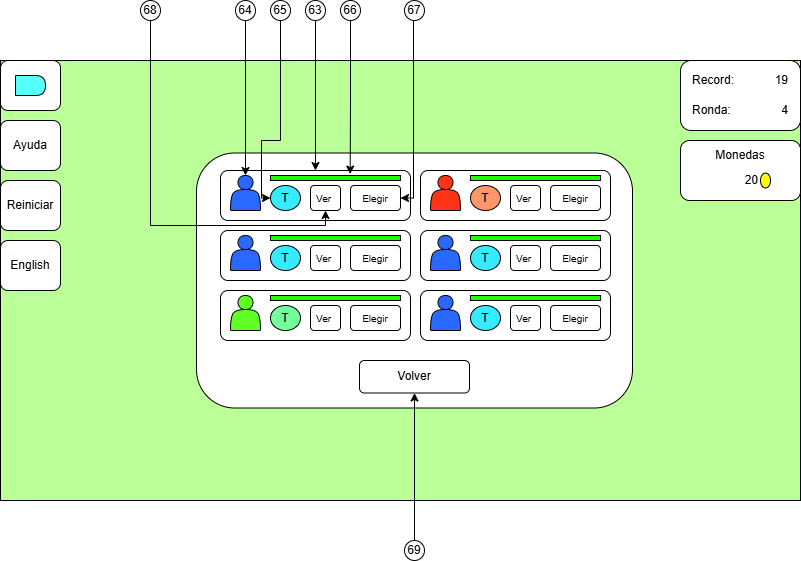

The diagram above was exported from draw.io. Its source (the exported page's mxGraphModel, read from the mxfile embedded in the PNG):
<mxGraphModel dx="1674" dy="746" grid="1" gridSize="10" guides="1" tooltips="1" connect="1" arrows="1" fold="1" page="1" pageScale="1" pageWidth="827" pageHeight="1169" math="0" shadow="0">
  <root>
    <mxCell id="0" />
    <mxCell id="1" parent="0" />
    <mxCell id="jMv6vgr9KyarKhBeWCEY-1" value="" style="group" connectable="0" vertex="1" parent="1">
      <mxGeometry y="120" width="800" height="440" as="geometry" />
    </mxCell>
    <mxCell id="jMv6vgr9KyarKhBeWCEY-2" value="" style="group" connectable="0" vertex="1" parent="jMv6vgr9KyarKhBeWCEY-1">
      <mxGeometry width="800" height="440" as="geometry" />
    </mxCell>
    <mxCell id="jMv6vgr9KyarKhBeWCEY-3" value="" style="group" connectable="0" vertex="1" parent="jMv6vgr9KyarKhBeWCEY-2">
      <mxGeometry width="800" height="440" as="geometry" />
    </mxCell>
    <mxCell id="jMv6vgr9KyarKhBeWCEY-4" value="" style="rounded=0;whiteSpace=wrap;html=1;fillColor=#BBFF99;container=0;" vertex="1" parent="jMv6vgr9KyarKhBeWCEY-3">
      <mxGeometry width="800" height="440" as="geometry" />
    </mxCell>
    <mxCell id="jMv6vgr9KyarKhBeWCEY-5" value="" style="rounded=1;whiteSpace=wrap;html=1;container=0;" vertex="1" parent="jMv6vgr9KyarKhBeWCEY-3">
      <mxGeometry x="196" y="92.5" width="436" height="255" as="geometry" />
    </mxCell>
    <mxCell id="jMv6vgr9KyarKhBeWCEY-6" value="" style="rounded=1;whiteSpace=wrap;html=1;" vertex="1" parent="jMv6vgr9KyarKhBeWCEY-3">
      <mxGeometry width="60" height="50" as="geometry" />
    </mxCell>
    <mxCell id="jMv6vgr9KyarKhBeWCEY-7" value="" style="group" connectable="0" vertex="1" parent="jMv6vgr9KyarKhBeWCEY-3">
      <mxGeometry x="220" y="110" width="190" height="60" as="geometry" />
    </mxCell>
    <mxCell id="jMv6vgr9KyarKhBeWCEY-8" value="" style="group" connectable="0" vertex="1" parent="jMv6vgr9KyarKhBeWCEY-7">
      <mxGeometry width="190" height="50" as="geometry" />
    </mxCell>
    <mxCell id="jMv6vgr9KyarKhBeWCEY-9" value="" style="rounded=1;whiteSpace=wrap;html=1;" vertex="1" parent="jMv6vgr9KyarKhBeWCEY-8">
      <mxGeometry width="190" height="50" as="geometry" />
    </mxCell>
    <mxCell id="jMv6vgr9KyarKhBeWCEY-10" value="" style="shape=actor;whiteSpace=wrap;html=1;fillColor=#2969FF;" vertex="1" parent="jMv6vgr9KyarKhBeWCEY-8">
      <mxGeometry x="10" y="5" width="30" height="35" as="geometry" />
    </mxCell>
    <mxCell id="jMv6vgr9KyarKhBeWCEY-11" value="" style="rounded=0;whiteSpace=wrap;html=1;fillColor=#1CFF03;container=0;" vertex="1" parent="jMv6vgr9KyarKhBeWCEY-8">
      <mxGeometry x="50" y="5" width="130" height="5" as="geometry" />
    </mxCell>
    <mxCell id="jMv6vgr9KyarKhBeWCEY-12" value="T" style="ellipse;whiteSpace=wrap;html=1;fillColor=#36EBFF;container=0;" vertex="1" parent="jMv6vgr9KyarKhBeWCEY-8">
      <mxGeometry x="50" y="15" width="30" height="25" as="geometry" />
    </mxCell>
    <mxCell id="jMv6vgr9KyarKhBeWCEY-13" value="&lt;font style=&quot;font-size: 10px;&quot;&gt;Ver&amp;nbsp;&lt;/font&gt;" style="rounded=1;whiteSpace=wrap;html=1;align=center;" vertex="1" parent="jMv6vgr9KyarKhBeWCEY-8">
      <mxGeometry x="90" y="15" width="30" height="25" as="geometry" />
    </mxCell>
    <mxCell id="jMv6vgr9KyarKhBeWCEY-14" value="&lt;font style=&quot;font-size: 10px;&quot;&gt;Elegir&lt;/font&gt;" style="rounded=1;whiteSpace=wrap;html=1;" vertex="1" parent="jMv6vgr9KyarKhBeWCEY-8">
      <mxGeometry x="130" y="15" width="50" height="25" as="geometry" />
    </mxCell>
    <mxCell id="jMv6vgr9KyarKhBeWCEY-15" value="Volver" style="rounded=1;whiteSpace=wrap;html=1;" vertex="1" parent="jMv6vgr9KyarKhBeWCEY-3">
      <mxGeometry x="359" y="300" width="110" height="32.5" as="geometry" />
    </mxCell>
    <mxCell id="jMv6vgr9KyarKhBeWCEY-16" value="" style="group" connectable="0" vertex="1" parent="jMv6vgr9KyarKhBeWCEY-3">
      <mxGeometry x="420" y="110" width="190" height="50" as="geometry" />
    </mxCell>
    <mxCell id="jMv6vgr9KyarKhBeWCEY-17" value="" style="rounded=1;whiteSpace=wrap;html=1;" vertex="1" parent="jMv6vgr9KyarKhBeWCEY-16">
      <mxGeometry width="190" height="50" as="geometry" />
    </mxCell>
    <mxCell id="jMv6vgr9KyarKhBeWCEY-18" value="" style="shape=actor;whiteSpace=wrap;html=1;fillColor=#FF3414;" vertex="1" parent="jMv6vgr9KyarKhBeWCEY-16">
      <mxGeometry x="10" y="5" width="30" height="35" as="geometry" />
    </mxCell>
    <mxCell id="jMv6vgr9KyarKhBeWCEY-19" value="" style="rounded=0;whiteSpace=wrap;html=1;fillColor=#1CFF03;container=0;" vertex="1" parent="jMv6vgr9KyarKhBeWCEY-16">
      <mxGeometry x="50" y="5" width="130" height="5" as="geometry" />
    </mxCell>
    <mxCell id="jMv6vgr9KyarKhBeWCEY-20" value="T" style="ellipse;whiteSpace=wrap;html=1;fillColor=#FF9669;container=0;" vertex="1" parent="jMv6vgr9KyarKhBeWCEY-16">
      <mxGeometry x="50" y="15" width="30" height="25" as="geometry" />
    </mxCell>
    <mxCell id="jMv6vgr9KyarKhBeWCEY-21" value="&lt;font style=&quot;font-size: 10px;&quot;&gt;Ver&amp;nbsp;&lt;/font&gt;" style="rounded=1;whiteSpace=wrap;html=1;align=center;" vertex="1" parent="jMv6vgr9KyarKhBeWCEY-16">
      <mxGeometry x="90" y="15" width="30" height="25" as="geometry" />
    </mxCell>
    <mxCell id="jMv6vgr9KyarKhBeWCEY-22" value="&lt;font style=&quot;font-size: 10px;&quot;&gt;Elegir&lt;/font&gt;" style="rounded=1;whiteSpace=wrap;html=1;" vertex="1" parent="jMv6vgr9KyarKhBeWCEY-16">
      <mxGeometry x="130" y="15" width="50" height="25" as="geometry" />
    </mxCell>
    <mxCell id="jMv6vgr9KyarKhBeWCEY-23" value="" style="group" connectable="0" vertex="1" parent="jMv6vgr9KyarKhBeWCEY-3">
      <mxGeometry x="220" y="170" width="190" height="50" as="geometry" />
    </mxCell>
    <mxCell id="jMv6vgr9KyarKhBeWCEY-24" value="" style="rounded=1;whiteSpace=wrap;html=1;" vertex="1" parent="jMv6vgr9KyarKhBeWCEY-23">
      <mxGeometry width="190" height="50" as="geometry" />
    </mxCell>
    <mxCell id="jMv6vgr9KyarKhBeWCEY-25" value="" style="shape=actor;whiteSpace=wrap;html=1;fillColor=#2969FF;" vertex="1" parent="jMv6vgr9KyarKhBeWCEY-23">
      <mxGeometry x="10" y="5" width="30" height="35" as="geometry" />
    </mxCell>
    <mxCell id="jMv6vgr9KyarKhBeWCEY-26" value="" style="rounded=0;whiteSpace=wrap;html=1;fillColor=#1CFF03;container=0;" vertex="1" parent="jMv6vgr9KyarKhBeWCEY-23">
      <mxGeometry x="50" y="5" width="130" height="5" as="geometry" />
    </mxCell>
    <mxCell id="jMv6vgr9KyarKhBeWCEY-27" value="T" style="ellipse;whiteSpace=wrap;html=1;fillColor=#36EBFF;container=0;" vertex="1" parent="jMv6vgr9KyarKhBeWCEY-23">
      <mxGeometry x="50" y="15" width="30" height="25" as="geometry" />
    </mxCell>
    <mxCell id="jMv6vgr9KyarKhBeWCEY-28" value="&lt;font style=&quot;font-size: 10px;&quot;&gt;Ver&amp;nbsp;&lt;/font&gt;" style="rounded=1;whiteSpace=wrap;html=1;align=center;" vertex="1" parent="jMv6vgr9KyarKhBeWCEY-23">
      <mxGeometry x="90" y="15" width="30" height="25" as="geometry" />
    </mxCell>
    <mxCell id="jMv6vgr9KyarKhBeWCEY-29" value="&lt;font style=&quot;font-size: 10px;&quot;&gt;Elegir&lt;/font&gt;" style="rounded=1;whiteSpace=wrap;html=1;" vertex="1" parent="jMv6vgr9KyarKhBeWCEY-23">
      <mxGeometry x="130" y="15" width="50" height="25" as="geometry" />
    </mxCell>
    <mxCell id="jMv6vgr9KyarKhBeWCEY-30" value="" style="group" connectable="0" vertex="1" parent="jMv6vgr9KyarKhBeWCEY-3">
      <mxGeometry x="220" y="230" width="190" height="50" as="geometry" />
    </mxCell>
    <mxCell id="jMv6vgr9KyarKhBeWCEY-31" value="" style="rounded=1;whiteSpace=wrap;html=1;" vertex="1" parent="jMv6vgr9KyarKhBeWCEY-30">
      <mxGeometry width="190" height="50" as="geometry" />
    </mxCell>
    <mxCell id="jMv6vgr9KyarKhBeWCEY-32" value="" style="shape=actor;whiteSpace=wrap;html=1;fillColor=#60FF26;" vertex="1" parent="jMv6vgr9KyarKhBeWCEY-30">
      <mxGeometry x="10" y="5" width="30" height="35" as="geometry" />
    </mxCell>
    <mxCell id="jMv6vgr9KyarKhBeWCEY-33" value="" style="rounded=0;whiteSpace=wrap;html=1;fillColor=#1CFF03;container=0;" vertex="1" parent="jMv6vgr9KyarKhBeWCEY-30">
      <mxGeometry x="50" y="5" width="130" height="5" as="geometry" />
    </mxCell>
    <mxCell id="jMv6vgr9KyarKhBeWCEY-34" value="T" style="ellipse;whiteSpace=wrap;html=1;fillColor=#75FF9A;container=0;" vertex="1" parent="jMv6vgr9KyarKhBeWCEY-30">
      <mxGeometry x="50" y="15" width="30" height="25" as="geometry" />
    </mxCell>
    <mxCell id="jMv6vgr9KyarKhBeWCEY-35" value="&lt;font style=&quot;font-size: 10px;&quot;&gt;Ver&amp;nbsp;&lt;/font&gt;" style="rounded=1;whiteSpace=wrap;html=1;align=center;" vertex="1" parent="jMv6vgr9KyarKhBeWCEY-30">
      <mxGeometry x="90" y="15" width="30" height="25" as="geometry" />
    </mxCell>
    <mxCell id="jMv6vgr9KyarKhBeWCEY-36" value="&lt;font style=&quot;font-size: 10px;&quot;&gt;Elegir&lt;/font&gt;" style="rounded=1;whiteSpace=wrap;html=1;" vertex="1" parent="jMv6vgr9KyarKhBeWCEY-30">
      <mxGeometry x="130" y="15" width="50" height="25" as="geometry" />
    </mxCell>
    <mxCell id="jMv6vgr9KyarKhBeWCEY-37" value="" style="group" connectable="0" vertex="1" parent="jMv6vgr9KyarKhBeWCEY-3">
      <mxGeometry x="420" y="170" width="190" height="50" as="geometry" />
    </mxCell>
    <mxCell id="jMv6vgr9KyarKhBeWCEY-38" value="" style="rounded=1;whiteSpace=wrap;html=1;" vertex="1" parent="jMv6vgr9KyarKhBeWCEY-37">
      <mxGeometry width="190" height="50" as="geometry" />
    </mxCell>
    <mxCell id="jMv6vgr9KyarKhBeWCEY-39" value="" style="shape=actor;whiteSpace=wrap;html=1;fillColor=#2969FF;" vertex="1" parent="jMv6vgr9KyarKhBeWCEY-37">
      <mxGeometry x="10" y="5" width="30" height="35" as="geometry" />
    </mxCell>
    <mxCell id="jMv6vgr9KyarKhBeWCEY-40" value="" style="rounded=0;whiteSpace=wrap;html=1;fillColor=#1CFF03;container=0;" vertex="1" parent="jMv6vgr9KyarKhBeWCEY-37">
      <mxGeometry x="50" y="5" width="130" height="5" as="geometry" />
    </mxCell>
    <mxCell id="jMv6vgr9KyarKhBeWCEY-41" value="T" style="ellipse;whiteSpace=wrap;html=1;fillColor=#36EBFF;container=0;" vertex="1" parent="jMv6vgr9KyarKhBeWCEY-37">
      <mxGeometry x="50" y="15" width="30" height="25" as="geometry" />
    </mxCell>
    <mxCell id="jMv6vgr9KyarKhBeWCEY-42" value="&lt;font style=&quot;font-size: 10px;&quot;&gt;Ver&amp;nbsp;&lt;/font&gt;" style="rounded=1;whiteSpace=wrap;html=1;align=center;" vertex="1" parent="jMv6vgr9KyarKhBeWCEY-37">
      <mxGeometry x="90" y="15" width="30" height="25" as="geometry" />
    </mxCell>
    <mxCell id="jMv6vgr9KyarKhBeWCEY-43" value="&lt;font style=&quot;font-size: 10px;&quot;&gt;Elegir&lt;/font&gt;" style="rounded=1;whiteSpace=wrap;html=1;" vertex="1" parent="jMv6vgr9KyarKhBeWCEY-37">
      <mxGeometry x="130" y="15" width="50" height="25" as="geometry" />
    </mxCell>
    <mxCell id="jMv6vgr9KyarKhBeWCEY-44" value="" style="group" connectable="0" vertex="1" parent="jMv6vgr9KyarKhBeWCEY-3">
      <mxGeometry x="420" y="230" width="190" height="50" as="geometry" />
    </mxCell>
    <mxCell id="jMv6vgr9KyarKhBeWCEY-45" value="" style="rounded=1;whiteSpace=wrap;html=1;" vertex="1" parent="jMv6vgr9KyarKhBeWCEY-44">
      <mxGeometry width="190" height="50" as="geometry" />
    </mxCell>
    <mxCell id="jMv6vgr9KyarKhBeWCEY-46" value="" style="shape=actor;whiteSpace=wrap;html=1;fillColor=#2969FF;" vertex="1" parent="jMv6vgr9KyarKhBeWCEY-44">
      <mxGeometry x="10" y="5" width="30" height="35" as="geometry" />
    </mxCell>
    <mxCell id="jMv6vgr9KyarKhBeWCEY-47" value="" style="rounded=0;whiteSpace=wrap;html=1;fillColor=#1CFF03;container=0;" vertex="1" parent="jMv6vgr9KyarKhBeWCEY-44">
      <mxGeometry x="50" y="5" width="130" height="5" as="geometry" />
    </mxCell>
    <mxCell id="jMv6vgr9KyarKhBeWCEY-48" value="T" style="ellipse;whiteSpace=wrap;html=1;fillColor=#36EBFF;container=0;" vertex="1" parent="jMv6vgr9KyarKhBeWCEY-44">
      <mxGeometry x="50" y="15" width="30" height="25" as="geometry" />
    </mxCell>
    <mxCell id="jMv6vgr9KyarKhBeWCEY-49" value="&lt;font style=&quot;font-size: 10px;&quot;&gt;Ver&amp;nbsp;&lt;/font&gt;" style="rounded=1;whiteSpace=wrap;html=1;align=center;" vertex="1" parent="jMv6vgr9KyarKhBeWCEY-44">
      <mxGeometry x="90" y="15" width="30" height="25" as="geometry" />
    </mxCell>
    <mxCell id="jMv6vgr9KyarKhBeWCEY-50" value="&lt;font style=&quot;font-size: 10px;&quot;&gt;Elegir&lt;/font&gt;" style="rounded=1;whiteSpace=wrap;html=1;" vertex="1" parent="jMv6vgr9KyarKhBeWCEY-44">
      <mxGeometry x="130" y="15" width="50" height="25" as="geometry" />
    </mxCell>
    <mxCell id="jMv6vgr9KyarKhBeWCEY-51" value="" style="shape=delay;whiteSpace=wrap;html=1;fillColor=#57FFF9;" vertex="1" parent="jMv6vgr9KyarKhBeWCEY-3">
      <mxGeometry x="15" y="15" width="30" height="20" as="geometry" />
    </mxCell>
    <mxCell id="jMv6vgr9KyarKhBeWCEY-52" value="Ayuda" style="rounded=1;whiteSpace=wrap;html=1;" vertex="1" parent="jMv6vgr9KyarKhBeWCEY-3">
      <mxGeometry y="60" width="60" height="50" as="geometry" />
    </mxCell>
    <mxCell id="jMv6vgr9KyarKhBeWCEY-53" value="English" style="rounded=1;whiteSpace=wrap;html=1;" vertex="1" parent="jMv6vgr9KyarKhBeWCEY-3">
      <mxGeometry y="180" width="60" height="50" as="geometry" />
    </mxCell>
    <mxCell id="jMv6vgr9KyarKhBeWCEY-54" value="" style="group" connectable="0" vertex="1" parent="jMv6vgr9KyarKhBeWCEY-2">
      <mxGeometry x="680" width="120" height="70" as="geometry" />
    </mxCell>
    <mxCell id="jMv6vgr9KyarKhBeWCEY-55" value="" style="rounded=1;whiteSpace=wrap;html=1;" vertex="1" parent="jMv6vgr9KyarKhBeWCEY-54">
      <mxGeometry width="120" height="70" as="geometry" />
    </mxCell>
    <mxCell id="jMv6vgr9KyarKhBeWCEY-56" value="Record:" style="text;html=1;align=left;verticalAlign=middle;whiteSpace=wrap;rounded=0;" vertex="1" parent="jMv6vgr9KyarKhBeWCEY-54">
      <mxGeometry x="10" y="5" width="60" height="30" as="geometry" />
    </mxCell>
    <mxCell id="jMv6vgr9KyarKhBeWCEY-57" value="19" style="text;html=1;align=right;verticalAlign=middle;whiteSpace=wrap;rounded=0;" vertex="1" parent="jMv6vgr9KyarKhBeWCEY-54">
      <mxGeometry x="80" y="5" width="30" height="30" as="geometry" />
    </mxCell>
    <mxCell id="jMv6vgr9KyarKhBeWCEY-58" value="Ronda:" style="text;html=1;align=left;verticalAlign=middle;whiteSpace=wrap;rounded=0;" vertex="1" parent="jMv6vgr9KyarKhBeWCEY-54">
      <mxGeometry x="10" y="35" width="60" height="30" as="geometry" />
    </mxCell>
    <mxCell id="jMv6vgr9KyarKhBeWCEY-59" value="4" style="text;html=1;align=right;verticalAlign=middle;whiteSpace=wrap;rounded=0;" vertex="1" parent="jMv6vgr9KyarKhBeWCEY-54">
      <mxGeometry x="80" y="35" width="30" height="30" as="geometry" />
    </mxCell>
    <mxCell id="jMv6vgr9KyarKhBeWCEY-60" value="Reiniciar" style="rounded=1;whiteSpace=wrap;html=1;" vertex="1" parent="jMv6vgr9KyarKhBeWCEY-2">
      <mxGeometry y="120" width="60" height="50" as="geometry" />
    </mxCell>
    <mxCell id="jMv6vgr9KyarKhBeWCEY-61" value="" style="group" connectable="0" vertex="1" parent="jMv6vgr9KyarKhBeWCEY-1">
      <mxGeometry x="680" y="80" width="120" height="60" as="geometry" />
    </mxCell>
    <mxCell id="jMv6vgr9KyarKhBeWCEY-62" value="" style="rounded=1;whiteSpace=wrap;html=1;" vertex="1" parent="jMv6vgr9KyarKhBeWCEY-61">
      <mxGeometry width="120" height="60" as="geometry" />
    </mxCell>
    <mxCell id="jMv6vgr9KyarKhBeWCEY-63" value="Monedas" style="text;html=1;align=center;verticalAlign=middle;whiteSpace=wrap;rounded=0;" vertex="1" parent="jMv6vgr9KyarKhBeWCEY-61">
      <mxGeometry x="30" width="60" height="30" as="geometry" />
    </mxCell>
    <mxCell id="jMv6vgr9KyarKhBeWCEY-64" value="20" style="text;html=1;align=right;verticalAlign=middle;whiteSpace=wrap;rounded=0;" vertex="1" parent="jMv6vgr9KyarKhBeWCEY-61">
      <mxGeometry x="30" y="30" width="50" height="20" as="geometry" />
    </mxCell>
    <mxCell id="jMv6vgr9KyarKhBeWCEY-65" value="" style="ellipse;whiteSpace=wrap;html=1;fillColor=#FFF714;" vertex="1" parent="jMv6vgr9KyarKhBeWCEY-61">
      <mxGeometry x="80" y="32.5" width="10" height="15" as="geometry" />
    </mxCell>
    <mxCell id="1EilvNKzr6m1r0Yfo0Hy-2" style="edgeStyle=orthogonalEdgeStyle;rounded=0;orthogonalLoop=1;jettySize=auto;html=1;entryX=0.5;entryY=0;entryDx=0;entryDy=0;" edge="1" parent="1" source="1EilvNKzr6m1r0Yfo0Hy-1" target="jMv6vgr9KyarKhBeWCEY-9">
      <mxGeometry relative="1" as="geometry" />
    </mxCell>
    <mxCell id="1EilvNKzr6m1r0Yfo0Hy-1" value="63" style="ellipse;whiteSpace=wrap;html=1;aspect=fixed;" vertex="1" parent="1">
      <mxGeometry x="305" y="60" width="20" height="20" as="geometry" />
    </mxCell>
    <mxCell id="1EilvNKzr6m1r0Yfo0Hy-3" value="66" style="ellipse;whiteSpace=wrap;html=1;aspect=fixed;" vertex="1" parent="1">
      <mxGeometry x="340" y="60" width="20" height="20" as="geometry" />
    </mxCell>
    <mxCell id="1EilvNKzr6m1r0Yfo0Hy-4" style="edgeStyle=orthogonalEdgeStyle;rounded=0;orthogonalLoop=1;jettySize=auto;html=1;entryX=0.613;entryY=-0.286;entryDx=0;entryDy=0;entryPerimeter=0;" edge="1" parent="1" source="1EilvNKzr6m1r0Yfo0Hy-3" target="jMv6vgr9KyarKhBeWCEY-11">
      <mxGeometry relative="1" as="geometry" />
    </mxCell>
    <mxCell id="1EilvNKzr6m1r0Yfo0Hy-6" style="edgeStyle=orthogonalEdgeStyle;rounded=0;orthogonalLoop=1;jettySize=auto;html=1;entryX=0.5;entryY=0;entryDx=0;entryDy=0;" edge="1" parent="1" source="1EilvNKzr6m1r0Yfo0Hy-5" target="jMv6vgr9KyarKhBeWCEY-10">
      <mxGeometry relative="1" as="geometry" />
    </mxCell>
    <mxCell id="1EilvNKzr6m1r0Yfo0Hy-5" value="64" style="ellipse;whiteSpace=wrap;html=1;aspect=fixed;" vertex="1" parent="1">
      <mxGeometry x="235" y="60" width="20" height="20" as="geometry" />
    </mxCell>
    <mxCell id="1EilvNKzr6m1r0Yfo0Hy-8" style="edgeStyle=orthogonalEdgeStyle;rounded=0;orthogonalLoop=1;jettySize=auto;html=1;entryX=0;entryY=0.5;entryDx=0;entryDy=0;exitX=0.5;exitY=1;exitDx=0;exitDy=0;" edge="1" parent="1" source="1EilvNKzr6m1r0Yfo0Hy-7" target="jMv6vgr9KyarKhBeWCEY-12">
      <mxGeometry relative="1" as="geometry">
        <mxPoint x="271" y="80" as="sourcePoint" />
        <mxPoint x="268" y="257.5" as="targetPoint" />
        <Array as="points">
          <mxPoint x="280" y="200" />
          <mxPoint x="261" y="200" />
          <mxPoint x="261" y="258" />
        </Array>
      </mxGeometry>
    </mxCell>
    <mxCell id="1EilvNKzr6m1r0Yfo0Hy-7" value="65" style="ellipse;whiteSpace=wrap;html=1;aspect=fixed;" vertex="1" parent="1">
      <mxGeometry x="270" y="60" width="20" height="20" as="geometry" />
    </mxCell>
    <mxCell id="1EilvNKzr6m1r0Yfo0Hy-10" style="edgeStyle=orthogonalEdgeStyle;rounded=0;orthogonalLoop=1;jettySize=auto;html=1;entryX=1;entryY=0.5;entryDx=0;entryDy=0;exitX=0.5;exitY=1;exitDx=0;exitDy=0;" edge="1" parent="1" source="1EilvNKzr6m1r0Yfo0Hy-9" target="jMv6vgr9KyarKhBeWCEY-14">
      <mxGeometry relative="1" as="geometry">
        <mxPoint x="407" y="80" as="sourcePoint" />
        <mxPoint x="403" y="257.5" as="targetPoint" />
        <Array as="points">
          <mxPoint x="413" y="80" />
          <mxPoint x="413" y="258" />
        </Array>
      </mxGeometry>
    </mxCell>
    <mxCell id="1EilvNKzr6m1r0Yfo0Hy-9" value="67" style="ellipse;whiteSpace=wrap;html=1;aspect=fixed;" vertex="1" parent="1">
      <mxGeometry x="404" y="60" width="20" height="20" as="geometry" />
    </mxCell>
    <mxCell id="1EilvNKzr6m1r0Yfo0Hy-15" style="edgeStyle=orthogonalEdgeStyle;rounded=0;orthogonalLoop=1;jettySize=auto;html=1;entryX=0.5;entryY=1;entryDx=0;entryDy=0;exitX=0.5;exitY=1;exitDx=0;exitDy=0;" edge="1" parent="1" source="1EilvNKzr6m1r0Yfo0Hy-14" target="jMv6vgr9KyarKhBeWCEY-13">
      <mxGeometry relative="1" as="geometry">
        <mxPoint x="150" y="75" as="sourcePoint" />
        <mxPoint x="325" y="265" as="targetPoint" />
        <Array as="points">
          <mxPoint x="150" y="285" />
          <mxPoint x="325" y="285" />
        </Array>
      </mxGeometry>
    </mxCell>
    <mxCell id="1EilvNKzr6m1r0Yfo0Hy-14" value="68" style="ellipse;whiteSpace=wrap;html=1;aspect=fixed;" vertex="1" parent="1">
      <mxGeometry x="140" y="60" width="20" height="20" as="geometry" />
    </mxCell>
    <mxCell id="1EilvNKzr6m1r0Yfo0Hy-17" style="edgeStyle=orthogonalEdgeStyle;rounded=0;orthogonalLoop=1;jettySize=auto;html=1;entryX=0.5;entryY=1;entryDx=0;entryDy=0;" edge="1" parent="1" source="1EilvNKzr6m1r0Yfo0Hy-16" target="jMv6vgr9KyarKhBeWCEY-15">
      <mxGeometry relative="1" as="geometry" />
    </mxCell>
    <mxCell id="1EilvNKzr6m1r0Yfo0Hy-16" value="69" style="ellipse;whiteSpace=wrap;html=1;aspect=fixed;" vertex="1" parent="1">
      <mxGeometry x="404" y="600" width="20" height="20" as="geometry" />
    </mxCell>
  </root>
</mxGraphModel>